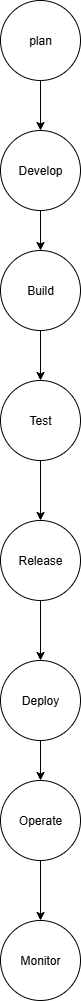

The diagram above was exported from draw.io. Its source (the exported page's mxGraphModel, read from the mxfile embedded in the PNG):
<mxGraphModel dx="1895" dy="1022" grid="1" gridSize="10" guides="1" tooltips="1" connect="1" arrows="1" fold="1" page="1" pageScale="1" pageWidth="850" pageHeight="1100" math="0" shadow="0">
  <root>
    <mxCell id="0" />
    <mxCell id="1" parent="0" />
    <mxCell id="XsKPMm15oATIFlXh33hx-3" value="plan" style="ellipse;whiteSpace=wrap;html=1;aspect=fixed;" vertex="1" parent="1">
      <mxGeometry x="400" y="80" width="80" height="80" as="geometry" />
    </mxCell>
    <mxCell id="XsKPMm15oATIFlXh33hx-4" value="Develop" style="ellipse;whiteSpace=wrap;html=1;aspect=fixed;" vertex="1" parent="1">
      <mxGeometry x="400" y="210" width="80" height="80" as="geometry" />
    </mxCell>
    <mxCell id="XsKPMm15oATIFlXh33hx-5" value="Build" style="ellipse;whiteSpace=wrap;html=1;aspect=fixed;" vertex="1" parent="1">
      <mxGeometry x="400" y="330" width="80" height="80" as="geometry" />
    </mxCell>
    <mxCell id="XsKPMm15oATIFlXh33hx-6" value="Test" style="ellipse;whiteSpace=wrap;html=1;aspect=fixed;" vertex="1" parent="1">
      <mxGeometry x="400" y="460" width="80" height="80" as="geometry" />
    </mxCell>
    <mxCell id="XsKPMm15oATIFlXh33hx-7" value="Release" style="ellipse;whiteSpace=wrap;html=1;aspect=fixed;" vertex="1" parent="1">
      <mxGeometry x="400" y="600" width="80" height="80" as="geometry" />
    </mxCell>
    <mxCell id="XsKPMm15oATIFlXh33hx-8" value="Deploy" style="ellipse;whiteSpace=wrap;html=1;aspect=fixed;" vertex="1" parent="1">
      <mxGeometry x="400" y="740" width="80" height="80" as="geometry" />
    </mxCell>
    <mxCell id="XsKPMm15oATIFlXh33hx-10" value="Monitor" style="ellipse;whiteSpace=wrap;html=1;aspect=fixed;" vertex="1" parent="1">
      <mxGeometry x="400" y="1000" width="80" height="80" as="geometry" />
    </mxCell>
    <mxCell id="XsKPMm15oATIFlXh33hx-11" value="" style="endArrow=classic;html=1;rounded=0;exitX=0.5;exitY=1;exitDx=0;exitDy=0;entryX=0.5;entryY=0;entryDx=0;entryDy=0;" edge="1" parent="1" source="XsKPMm15oATIFlXh33hx-3" target="XsKPMm15oATIFlXh33hx-4">
      <mxGeometry width="50" height="50" relative="1" as="geometry">
        <mxPoint x="380" y="100" as="sourcePoint" />
        <mxPoint x="430" y="50" as="targetPoint" />
      </mxGeometry>
    </mxCell>
    <mxCell id="XsKPMm15oATIFlXh33hx-12" value="" style="endArrow=classic;html=1;rounded=0;exitX=0.5;exitY=1;exitDx=0;exitDy=0;entryX=0.5;entryY=0;entryDx=0;entryDy=0;" edge="1" parent="1" source="XsKPMm15oATIFlXh33hx-4" target="XsKPMm15oATIFlXh33hx-5">
      <mxGeometry width="50" height="50" relative="1" as="geometry">
        <mxPoint x="380" y="280" as="sourcePoint" />
        <mxPoint x="430" y="230" as="targetPoint" />
      </mxGeometry>
    </mxCell>
    <mxCell id="XsKPMm15oATIFlXh33hx-14" value="" style="endArrow=classic;html=1;rounded=0;exitX=0.5;exitY=1;exitDx=0;exitDy=0;entryX=0.5;entryY=0;entryDx=0;entryDy=0;" edge="1" parent="1" source="XsKPMm15oATIFlXh33hx-5" target="XsKPMm15oATIFlXh33hx-6">
      <mxGeometry width="50" height="50" relative="1" as="geometry">
        <mxPoint x="380" y="280" as="sourcePoint" />
        <mxPoint x="430" y="230" as="targetPoint" />
      </mxGeometry>
    </mxCell>
    <mxCell id="XsKPMm15oATIFlXh33hx-17" value="" style="endArrow=classic;html=1;rounded=0;exitX=0.5;exitY=1;exitDx=0;exitDy=0;entryX=0.5;entryY=0;entryDx=0;entryDy=0;" edge="1" parent="1" source="XsKPMm15oATIFlXh33hx-6" target="XsKPMm15oATIFlXh33hx-7">
      <mxGeometry width="50" height="50" relative="1" as="geometry">
        <mxPoint x="380" y="610" as="sourcePoint" />
        <mxPoint x="430" y="560" as="targetPoint" />
      </mxGeometry>
    </mxCell>
    <mxCell id="XsKPMm15oATIFlXh33hx-18" value="" style="endArrow=classic;html=1;rounded=0;exitX=0.5;exitY=1;exitDx=0;exitDy=0;entryX=0.5;entryY=0;entryDx=0;entryDy=0;" edge="1" parent="1" source="XsKPMm15oATIFlXh33hx-7" target="XsKPMm15oATIFlXh33hx-8">
      <mxGeometry width="50" height="50" relative="1" as="geometry">
        <mxPoint x="380" y="790" as="sourcePoint" />
        <mxPoint x="430" y="740" as="targetPoint" />
      </mxGeometry>
    </mxCell>
    <mxCell id="XsKPMm15oATIFlXh33hx-24" value="" style="endArrow=classic;html=1;rounded=0;exitX=0.5;exitY=1;exitDx=0;exitDy=0;" edge="1" parent="1" source="XsKPMm15oATIFlXh33hx-21">
      <mxGeometry width="50" height="50" relative="1" as="geometry">
        <mxPoint x="380" y="970" as="sourcePoint" />
        <mxPoint x="430" y="920" as="targetPoint" />
      </mxGeometry>
    </mxCell>
    <mxCell id="XsKPMm15oATIFlXh33hx-25" value="" style="endArrow=classic;html=1;rounded=0;exitX=0.5;exitY=1;exitDx=0;exitDy=0;" edge="1" parent="1" source="XsKPMm15oATIFlXh33hx-8" target="XsKPMm15oATIFlXh33hx-21">
      <mxGeometry width="50" height="50" relative="1" as="geometry">
        <mxPoint x="440" y="820" as="sourcePoint" />
        <mxPoint x="430" y="920" as="targetPoint" />
      </mxGeometry>
    </mxCell>
    <mxCell id="XsKPMm15oATIFlXh33hx-21" value="Operate" style="ellipse;whiteSpace=wrap;html=1;aspect=fixed;" vertex="1" parent="1">
      <mxGeometry x="400" y="860" width="80" height="80" as="geometry" />
    </mxCell>
    <mxCell id="XsKPMm15oATIFlXh33hx-28" value="" style="endArrow=classic;html=1;rounded=0;exitX=0.5;exitY=1;exitDx=0;exitDy=0;" edge="1" parent="1" source="XsKPMm15oATIFlXh33hx-21">
      <mxGeometry width="50" height="50" relative="1" as="geometry">
        <mxPoint x="380" y="970" as="sourcePoint" />
        <mxPoint x="440" y="1000" as="targetPoint" />
      </mxGeometry>
    </mxCell>
  </root>
</mxGraphModel>